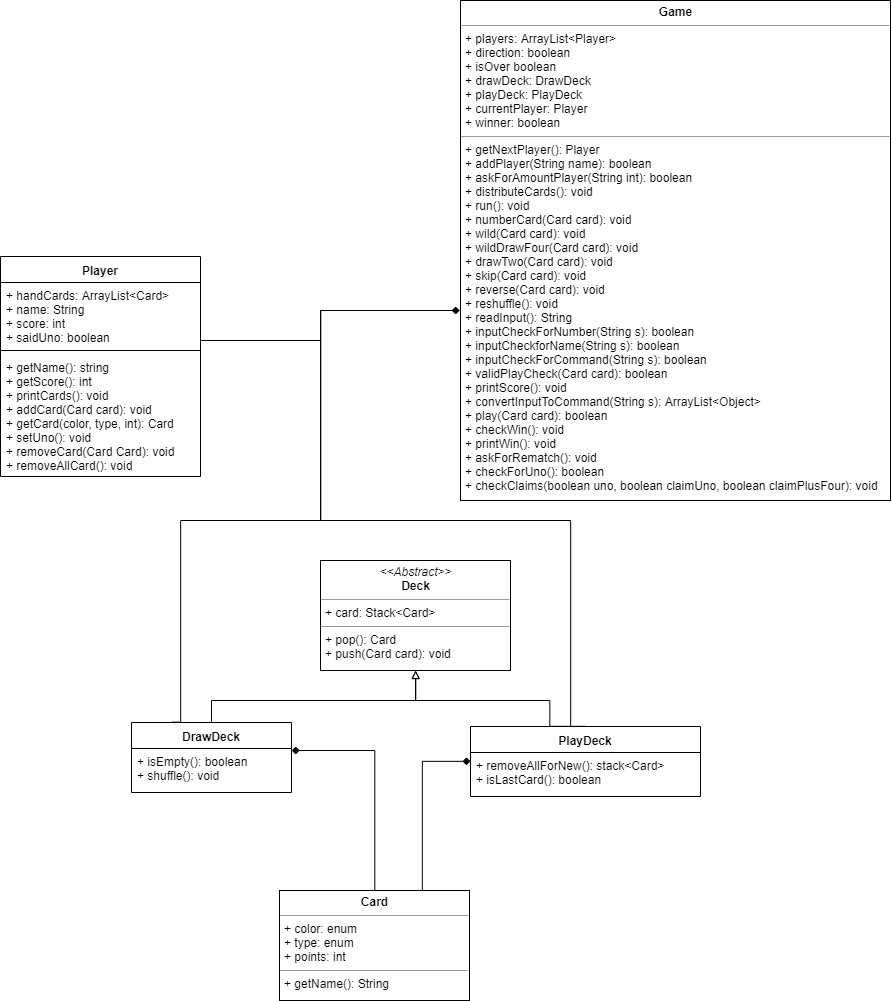

The diagram above was exported from draw.io. Its source (the exported page's mxGraphModel, read from the mxfile embedded in the PNG):
<mxGraphModel dx="934" dy="1710" grid="1" gridSize="10" guides="1" tooltips="1" connect="1" arrows="1" fold="1" page="1" pageScale="1" pageWidth="850" pageHeight="1100" background="#ffffff" math="0" shadow="0">
  <root>
    <mxCell id="0" />
    <mxCell id="1" parent="0" />
    <mxCell id="KjpzQlw8JoCdNQf244fK-43" style="edgeStyle=orthogonalEdgeStyle;rounded=0;orthogonalLoop=1;jettySize=auto;html=1;endArrow=diamond;endFill=1;exitX=0.5;exitY=0;exitDx=0;exitDy=0;entryX=0.998;entryY=0.05;entryDx=0;entryDy=0;entryPerimeter=0;" edge="1" parent="1" source="5d2195bd80daf111-18" target="KjpzQlw8JoCdNQf244fK-38">
      <mxGeometry relative="1" as="geometry">
        <Array as="points">
          <mxPoint x="454" y="199" />
        </Array>
      </mxGeometry>
    </mxCell>
    <mxCell id="KjpzQlw8JoCdNQf244fK-45" style="edgeStyle=orthogonalEdgeStyle;rounded=0;orthogonalLoop=1;jettySize=auto;html=1;endArrow=block;endFill=0;exitX=0.5;exitY=0;exitDx=0;exitDy=0;" edge="1" parent="1" source="KjpzQlw8JoCdNQf244fK-39" target="5d2195bd80daf111-15">
      <mxGeometry relative="1" as="geometry">
        <Array as="points">
          <mxPoint x="629" y="150" />
          <mxPoint x="495" y="150" />
        </Array>
      </mxGeometry>
    </mxCell>
    <mxCell id="5d2195bd80daf111-15" value="&lt;p style=&quot;margin: 0px ; margin-top: 4px ; text-align: center&quot;&gt;&lt;i&gt;&amp;lt;&amp;lt;Abstract&amp;gt;&amp;gt;&lt;/i&gt;&lt;br&gt;&lt;b&gt;Deck&lt;/b&gt;&lt;/p&gt;&lt;hr size=&quot;1&quot;&gt;&lt;p style=&quot;margin: 0px ; margin-left: 4px&quot;&gt;+ card: Stack&amp;lt;Card&amp;gt;&lt;br&gt;&lt;/p&gt;&lt;hr size=&quot;1&quot;&gt;&lt;p style=&quot;margin: 0px ; margin-left: 4px&quot;&gt;+ pop(): Card&lt;br&gt;&lt;/p&gt;&lt;p style=&quot;margin: 0px ; margin-left: 4px&quot;&gt;+ push(Card card): void&lt;/p&gt;" style="verticalAlign=top;align=left;overflow=fill;fontSize=12;fontFamily=Helvetica;html=1;rounded=0;shadow=0;comic=0;labelBackgroundColor=none;strokeColor=#000000;strokeWidth=1;fillColor=#ffffff;" parent="1" vertex="1">
      <mxGeometry x="400" y="10" width="190" height="110" as="geometry" />
    </mxCell>
    <mxCell id="5d2195bd80daf111-18" value="&lt;p style=&quot;margin: 0px ; margin-top: 4px ; text-align: center&quot;&gt;&lt;b&gt;Card&lt;/b&gt;&lt;/p&gt;&lt;hr size=&quot;1&quot;&gt;&lt;p style=&quot;margin: 0px ; margin-left: 4px&quot;&gt;+ color: enum&lt;br&gt;&lt;/p&gt;&lt;p style=&quot;margin: 0px ; margin-left: 4px&quot;&gt;+ type: enum&lt;/p&gt;&lt;p style=&quot;margin: 0px ; margin-left: 4px&quot;&gt;+ points: int&lt;/p&gt;&lt;hr size=&quot;1&quot;&gt;&lt;p style=&quot;margin: 0px ; margin-left: 4px&quot;&gt;+ getName(): String&lt;/p&gt;" style="verticalAlign=top;align=left;overflow=fill;fontSize=12;fontFamily=Helvetica;html=1;rounded=0;shadow=0;comic=0;labelBackgroundColor=none;strokeColor=#000000;strokeWidth=1;fillColor=#ffffff;" parent="1" vertex="1">
      <mxGeometry x="359" y="340" width="190" height="110" as="geometry" />
    </mxCell>
    <mxCell id="5d2195bd80daf111-20" value="&lt;p style=&quot;margin: 0px ; margin-top: 4px ; text-align: center&quot;&gt;&lt;b&gt;Game&lt;/b&gt;&lt;/p&gt;&lt;hr size=&quot;1&quot;&gt;&lt;p style=&quot;margin: 0px ; margin-left: 4px&quot;&gt;+ players: ArrayList&amp;lt;Player&amp;gt;&lt;br&gt;+ direction: boolean&lt;/p&gt;&lt;p style=&quot;margin: 0px ; margin-left: 4px&quot;&gt;+ isOver boolean&lt;/p&gt;&lt;p style=&quot;margin: 0px ; margin-left: 4px&quot;&gt;+ drawDeck: DrawDeck&lt;/p&gt;&lt;p style=&quot;margin: 0px ; margin-left: 4px&quot;&gt;+ playDeck: PlayDeck&lt;/p&gt;&lt;p style=&quot;margin: 0px ; margin-left: 4px&quot;&gt;+ currentPlayer: Player&lt;/p&gt;&lt;p style=&quot;margin: 0px ; margin-left: 4px&quot;&gt;+ winner: boolean&lt;/p&gt;&lt;hr size=&quot;1&quot;&gt;&lt;p style=&quot;margin: 0px ; margin-left: 4px&quot;&gt;+ getNextPlayer(): Player&lt;/p&gt;&lt;p style=&quot;margin: 0px ; margin-left: 4px&quot;&gt;+ addPlayer(String name): boolean&lt;/p&gt;&lt;p style=&quot;margin: 0px ; margin-left: 4px&quot;&gt;+ askForAmountPlayer(String int): boolean&lt;/p&gt;&lt;p style=&quot;margin: 0px ; margin-left: 4px&quot;&gt;+ distributeCards(): void&lt;br&gt;+ run(): void&lt;/p&gt;&lt;p style=&quot;margin: 0px ; margin-left: 4px&quot;&gt;+ numberCard(Card card): void&lt;/p&gt;&lt;p style=&quot;margin: 0px ; margin-left: 4px&quot;&gt;+ wild(Card card): void&lt;/p&gt;&lt;p style=&quot;margin: 0px ; margin-left: 4px&quot;&gt;+ wildDrawFour(Card card): void&lt;/p&gt;&lt;p style=&quot;margin: 0px ; margin-left: 4px&quot;&gt;+ drawTwo(Card card): void&lt;/p&gt;&lt;p style=&quot;margin: 0px ; margin-left: 4px&quot;&gt;+ skip(Card card): void&lt;/p&gt;&lt;p style=&quot;margin: 0px ; margin-left: 4px&quot;&gt;+ reverse(Card card): void&lt;/p&gt;&lt;p style=&quot;margin: 0px ; margin-left: 4px&quot;&gt;+ reshuffle(): void&lt;/p&gt;&lt;p style=&quot;margin: 0px ; margin-left: 4px&quot;&gt;+ readInput(): String&lt;/p&gt;&lt;p style=&quot;margin: 0px ; margin-left: 4px&quot;&gt;+ inputCheckForNumber(String s): boolean&lt;/p&gt;&lt;p style=&quot;margin: 0px ; margin-left: 4px&quot;&gt;+ inputCheckforName(String s): boolean&lt;/p&gt;&lt;p style=&quot;margin: 0px ; margin-left: 4px&quot;&gt;+ inputCheckForCommand(String s): boolean&amp;nbsp;&lt;/p&gt;&lt;p style=&quot;margin: 0px ; margin-left: 4px&quot;&gt;+ validPlayCheck(Card card): boolean&lt;/p&gt;&lt;p style=&quot;margin: 0px ; margin-left: 4px&quot;&gt;+ printScore(): void&lt;/p&gt;&lt;p style=&quot;margin: 0px ; margin-left: 4px&quot;&gt;+ convertInputToCommand(String s): ArrayList&amp;lt;Object&amp;gt;&lt;/p&gt;&lt;p style=&quot;margin: 0px ; margin-left: 4px&quot;&gt;+ play(Card card): boolean&lt;/p&gt;&lt;p style=&quot;margin: 0px ; margin-left: 4px&quot;&gt;+ checkWin(): void&lt;/p&gt;&lt;p style=&quot;margin: 0px ; margin-left: 4px&quot;&gt;+ printWin(): void&lt;/p&gt;&lt;p style=&quot;margin: 0px ; margin-left: 4px&quot;&gt;+ askForRematch(): void&lt;/p&gt;&lt;p style=&quot;margin: 0px ; margin-left: 4px&quot;&gt;+ checkForUno(): boolean&lt;/p&gt;&lt;p style=&quot;margin: 0px ; margin-left: 4px&quot;&gt;+ checkClaims(boolean uno, boolean claimUno, boolean claimPlusFour): void&lt;/p&gt;&lt;p style=&quot;margin: 0px ; margin-left: 4px&quot;&gt;&lt;br&gt;&lt;/p&gt;" style="verticalAlign=top;align=left;overflow=fill;fontSize=12;fontFamily=Helvetica;html=1;rounded=0;shadow=0;comic=0;labelBackgroundColor=none;strokeColor=#000000;strokeWidth=1;fillColor=#ffffff;" parent="1" vertex="1">
      <mxGeometry x="540" y="-550" width="430" height="500" as="geometry" />
    </mxCell>
    <mxCell id="KjpzQlw8JoCdNQf244fK-46" style="edgeStyle=orthogonalEdgeStyle;rounded=0;orthogonalLoop=1;jettySize=auto;html=1;entryX=0.5;entryY=1;entryDx=0;entryDy=0;endArrow=block;endFill=0;" edge="1" parent="1" source="KjpzQlw8JoCdNQf244fK-35" target="5d2195bd80daf111-15">
      <mxGeometry relative="1" as="geometry">
        <Array as="points">
          <mxPoint x="291" y="150" />
          <mxPoint x="495" y="150" />
        </Array>
      </mxGeometry>
    </mxCell>
    <mxCell id="KjpzQlw8JoCdNQf244fK-35" value="DrawDeck" style="swimlane;fontStyle=1;align=center;verticalAlign=top;childLayout=stackLayout;horizontal=1;startSize=26;horizontalStack=0;resizeParent=1;resizeParentMax=0;resizeLast=0;collapsible=1;marginBottom=0;" vertex="1" parent="1">
      <mxGeometry x="211" y="172" width="160" height="70" as="geometry" />
    </mxCell>
    <mxCell id="KjpzQlw8JoCdNQf244fK-38" value="+ isEmpty(): boolean&#10;+ shuffle(): void" style="text;strokeColor=none;fillColor=none;align=left;verticalAlign=top;spacingLeft=4;spacingRight=4;overflow=hidden;rotatable=0;points=[[0,0.5],[1,0.5]];portConstraint=eastwest;" vertex="1" parent="KjpzQlw8JoCdNQf244fK-35">
      <mxGeometry y="26" width="160" height="44" as="geometry" />
    </mxCell>
    <mxCell id="KjpzQlw8JoCdNQf244fK-53" style="edgeStyle=orthogonalEdgeStyle;rounded=0;orthogonalLoop=1;jettySize=auto;html=1;endArrow=none;endFill=0;" edge="1" parent="1" source="KjpzQlw8JoCdNQf244fK-39">
      <mxGeometry relative="1" as="geometry">
        <mxPoint x="400" y="-210" as="targetPoint" />
        <Array as="points">
          <mxPoint x="650" y="-30" />
          <mxPoint x="400" y="-30" />
        </Array>
      </mxGeometry>
    </mxCell>
    <mxCell id="KjpzQlw8JoCdNQf244fK-39" value="PlayDeck" style="swimlane;fontStyle=1;align=center;verticalAlign=top;childLayout=stackLayout;horizontal=1;startSize=26;horizontalStack=0;resizeParent=1;resizeParentMax=0;resizeLast=0;collapsible=1;marginBottom=0;" vertex="1" parent="1">
      <mxGeometry x="550" y="176" width="230" height="70" as="geometry" />
    </mxCell>
    <mxCell id="KjpzQlw8JoCdNQf244fK-86" value="+ removeAllForNew(): stack&lt;Card&gt;&#10;+ isLastCard(): boolean" style="text;strokeColor=none;fillColor=none;align=left;verticalAlign=top;spacingLeft=4;spacingRight=4;overflow=hidden;rotatable=0;points=[[0,0.5],[1,0.5]];portConstraint=eastwest;" vertex="1" parent="KjpzQlw8JoCdNQf244fK-39">
      <mxGeometry y="26" width="230" height="44" as="geometry" />
    </mxCell>
    <mxCell id="KjpzQlw8JoCdNQf244fK-47" value="Player" style="swimlane;fontStyle=1;align=center;verticalAlign=top;childLayout=stackLayout;horizontal=1;startSize=26;horizontalStack=0;resizeParent=1;resizeParentMax=0;resizeLast=0;collapsible=1;marginBottom=0;" vertex="1" parent="1">
      <mxGeometry x="80" y="-294" width="200" height="220" as="geometry" />
    </mxCell>
    <mxCell id="KjpzQlw8JoCdNQf244fK-48" value="+ handCards: ArrayList&lt;Card&gt;&#10;+ name: String&#10;+ score: int&#10;+ saidUno: boolean " style="text;strokeColor=none;fillColor=none;align=left;verticalAlign=top;spacingLeft=4;spacingRight=4;overflow=hidden;rotatable=0;points=[[0,0.5],[1,0.5]];portConstraint=eastwest;" vertex="1" parent="KjpzQlw8JoCdNQf244fK-47">
      <mxGeometry y="26" width="200" height="64" as="geometry" />
    </mxCell>
    <mxCell id="KjpzQlw8JoCdNQf244fK-49" value="" style="line;strokeWidth=1;fillColor=none;align=left;verticalAlign=middle;spacingTop=-1;spacingLeft=3;spacingRight=3;rotatable=0;labelPosition=right;points=[];portConstraint=eastwest;" vertex="1" parent="KjpzQlw8JoCdNQf244fK-47">
      <mxGeometry y="90" width="200" height="8" as="geometry" />
    </mxCell>
    <mxCell id="KjpzQlw8JoCdNQf244fK-50" value="+ getName(): string&#10;+ getScore(): int&#10;+ printCards(): void&#10;+ addCard(Card card): void&#10;+ getCard(color, type, int): Card&#10;+ setUno(): void&#10;+ removeCard(Card Card): void&#10;+ removeAllCard(): void" style="text;strokeColor=none;fillColor=none;align=left;verticalAlign=top;spacingLeft=4;spacingRight=4;overflow=hidden;rotatable=0;points=[[0,0.5],[1,0.5]];portConstraint=eastwest;" vertex="1" parent="KjpzQlw8JoCdNQf244fK-47">
      <mxGeometry y="98" width="200" height="122" as="geometry" />
    </mxCell>
    <mxCell id="KjpzQlw8JoCdNQf244fK-51" style="edgeStyle=orthogonalEdgeStyle;rounded=0;orthogonalLoop=1;jettySize=auto;html=1;endArrow=diamond;endFill=1;" edge="1" parent="1">
      <mxGeometry relative="1" as="geometry">
        <mxPoint x="285" y="-210" as="sourcePoint" />
        <mxPoint x="539" y="-240" as="targetPoint" />
        <Array as="points">
          <mxPoint x="280" y="-211" />
          <mxPoint x="400" y="-210" />
          <mxPoint x="400" y="-240" />
        </Array>
      </mxGeometry>
    </mxCell>
    <mxCell id="KjpzQlw8JoCdNQf244fK-52" style="edgeStyle=orthogonalEdgeStyle;rounded=0;orthogonalLoop=1;jettySize=auto;html=1;endArrow=none;endFill=0;exitX=0.25;exitY=0;exitDx=0;exitDy=0;" edge="1" parent="1" source="KjpzQlw8JoCdNQf244fK-35">
      <mxGeometry relative="1" as="geometry">
        <mxPoint x="345" y="-20" as="sourcePoint" />
        <mxPoint x="520" y="-240" as="targetPoint" />
        <Array as="points">
          <mxPoint x="260" y="172" />
          <mxPoint x="260" y="-30" />
          <mxPoint x="400" y="-30" />
          <mxPoint x="400" y="-240" />
          <mxPoint x="520" y="-240" />
        </Array>
      </mxGeometry>
    </mxCell>
    <mxCell id="KjpzQlw8JoCdNQf244fK-80" style="edgeStyle=orthogonalEdgeStyle;rounded=0;orthogonalLoop=1;jettySize=auto;html=1;endArrow=diamond;endFill=1;exitX=0.75;exitY=0;exitDx=0;exitDy=0;entryX=0;entryY=0.5;entryDx=0;entryDy=0;" edge="1" parent="1" source="5d2195bd80daf111-18" target="KjpzQlw8JoCdNQf244fK-39">
      <mxGeometry relative="1" as="geometry">
        <mxPoint x="502.17647058823536" y="343.47058823529414" as="sourcePoint" />
        <mxPoint x="418.6470588235295" y="202.294117647059" as="targetPoint" />
        <Array as="points">
          <mxPoint x="502" y="340" />
          <mxPoint x="502" y="202" />
        </Array>
      </mxGeometry>
    </mxCell>
  </root>
</mxGraphModel>